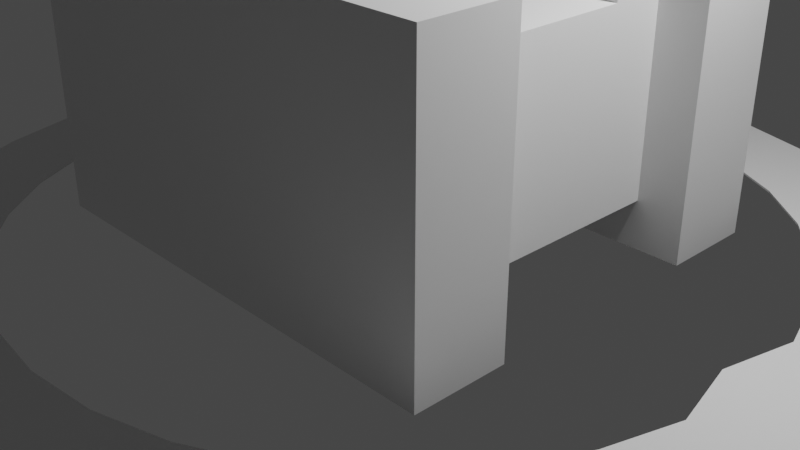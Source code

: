# Source: rough_robot.blend  (saved by Blender 3.6.11; exported with 4.5.12 LTS)
import bpy
from mathutils import Matrix  # noqa: F401  (used for matrix-valued properties, if any)

bpy.ops.wm.read_factory_settings(use_empty=True)
scene = bpy.context.scene
scene.name = 'Scene'

# ---- collections
col_collection = bpy.data.collections.new('Collection'); scene.collection.children.link(col_collection)

# ---- world
world_world = bpy.data.worlds.new('World'); scene.world = world_world
world_world.use_nodes = True; world_world.node_tree.nodes.clear()
_N = world_world.node_tree.nodes; _L = world_world.node_tree.links
n0 = _N.new('ShaderNodeOutputWorld'); n0.name = 'World Output'; n0.location = (300, 300)
n1 = _N.new('ShaderNodeBackground'); n1.name = 'Background'; n1.location = (10, 300)
n1.inputs[0].default_value = (0.05088, 0.05088, 0.05088, 1.0)
_L.new(n1.outputs[0], n0.inputs[0])
n0.is_active_output = True
world_world.color = (0.05088, 0.05088, 0.05088)
world_world.use_sun_shadow = False
world_world.sun_shadow_jitter_overblur = 0.0

# ---- cameras
cam_camera = bpy.data.cameras.new('Camera')
cam_camera.clip_end = 100.0
cam_camera.ortho_scale = 7.314

# ---- lights
light_light = bpy.data.lights.new('Light', 'POINT')
light_light.transmission_factor = 0.0
light_light.energy = 1000.0
light_light.shadow_soft_size = 0.1
light_light.shadow_maximum_resolution = 0.006
light_light.use_absolute_resolution = True

# ---- meshes
me_cube_002 = bpy.data.meshes.new('Cube.002')
me_cube_002.from_pydata([(-1.0, -1.0, -1.0), (-1.0, -1.0, 1.0), (-1.0, 1.0, -1.0), (-1.0, 1.0, 1.0), (1.0, -1.0, -1.0), (1.0, -1.0, 1.0), (1.0, 1.0, -1.0), (1.0, 1.0, 1.0)], [], [(0, 1, 3, 2), (2, 3, 7, 6), (6, 7, 5, 4), (4, 5, 1, 0), (2, 6, 4, 0), (7, 3, 1, 5)])
_uv = me_cube_002.uv_layers.new(name='UVMap')
_uv.uv.foreach_set('vector', [0.375, 0.0, 0.625, 0.0, 0.625, 0.25, 0.375, 0.25, 0.375, 0.25, 0.625, 0.25, 0.625, 0.5, 0.375, 0.5, 0.375, 0.5, 0.625, 0.5, 0.625, 0.75, 0.375, 0.75, 0.375, 0.75, 0.625, 0.75, 0.625, 1.0, 0.375, 1.0, 0.125, 0.5, 0.375, 0.5, 0.375, 0.75, 0.125, 0.75, 0.625, 0.5, 0.875, 0.5, 0.875, 0.75, 0.625, 0.75])
me_cube_002.update()
me_cube_003 = bpy.data.meshes.new('Cube.003')
me_cube_003.from_pydata([(-1.0, -1.0, -1.0), (-1.0, -1.0, 1.0), (-1.0, 1.0, -1.0), (-1.0, 1.0, 1.0), (1.0, -1.0, -1.0), (1.0, -1.0, 1.0), (1.0, 1.0, -1.0), (1.0, 1.0, 1.0)], [], [(0, 1, 3, 2), (2, 3, 7, 6), (6, 7, 5, 4), (4, 5, 1, 0), (2, 6, 4, 0), (7, 3, 1, 5)])
_uv = me_cube_003.uv_layers.new(name='UVMap')
_uv.uv.foreach_set('vector', [0.375, 0.0, 0.625, 0.0, 0.625, 0.25, 0.375, 0.25, 0.375, 0.25, 0.625, 0.25, 0.625, 0.5, 0.375, 0.5, 0.375, 0.5, 0.625, 0.5, 0.625, 0.75, 0.375, 0.75, 0.375, 0.75, 0.625, 0.75, 0.625, 1.0, 0.375, 1.0, 0.125, 0.5, 0.375, 0.5, 0.375, 0.75, 0.125, 0.75, 0.625, 0.5, 0.875, 0.5, 0.875, 0.75, 0.625, 0.75])
me_cube_003.update()
me_cube_004 = bpy.data.meshes.new('Cube.004')
me_cube_004.from_pydata([(-1.0, -1.0, -1.0), (-1.0, -1.0, 1.0), (-1.0, 1.0, -1.0), (-1.0, 1.0, 1.0), (1.0, -1.0, -1.0), (1.0, -1.0, 1.0), (1.0, 1.0, -1.0), (1.0, 1.0, 1.0)], [], [(0, 1, 3, 2), (2, 3, 7, 6), (6, 7, 5, 4), (4, 5, 1, 0), (2, 6, 4, 0), (7, 3, 1, 5)])
_uv = me_cube_004.uv_layers.new(name='UVMap')
_uv.uv.foreach_set('vector', [0.375, 0.0, 0.625, 0.0, 0.625, 0.25, 0.375, 0.25, 0.375, 0.25, 0.625, 0.25, 0.625, 0.5, 0.375, 0.5, 0.375, 0.5, 0.625, 0.5, 0.625, 0.75, 0.375, 0.75, 0.375, 0.75, 0.625, 0.75, 0.625, 1.0, 0.375, 1.0, 0.125, 0.5, 0.375, 0.5, 0.375, 0.75, 0.125, 0.75, 0.625, 0.5, 0.875, 0.5, 0.875, 0.75, 0.625, 0.75])
me_cube_004.update()
me_cube_005 = bpy.data.meshes.new('Cube.005')
me_cube_005.from_pydata([(-1.0, -1.0, -1.0), (-1.0, -1.0, 1.0), (-1.0, 1.0, -1.0), (-1.0, 1.0, 1.0), (1.0, -1.0, -1.0), (1.0, -1.0, 1.0), (1.0, 1.0, -1.0), (1.0, 1.0, 1.0)], [], [(0, 1, 3, 2), (2, 3, 7, 6), (6, 7, 5, 4), (4, 5, 1, 0), (2, 6, 4, 0), (7, 3, 1, 5)])
_uv = me_cube_005.uv_layers.new(name='UVMap')
_uv.uv.foreach_set('vector', [0.375, 0.0, 0.625, 0.0, 0.625, 0.25, 0.375, 0.25, 0.375, 0.25, 0.625, 0.25, 0.625, 0.5, 0.375, 0.5, 0.375, 0.5, 0.625, 0.5, 0.625, 0.75, 0.375, 0.75, 0.375, 0.75, 0.625, 0.75, 0.625, 1.0, 0.375, 1.0, 0.125, 0.5, 0.375, 0.5, 0.375, 0.75, 0.125, 0.75, 0.625, 0.5, 0.875, 0.5, 0.875, 0.75, 0.625, 0.75])
me_cube_005.update()
me_cube_006 = bpy.data.meshes.new('Cube.006')
me_cube_006.from_pydata([(-1.0, -1.0, -1.0), (-1.0, -1.0, 1.0), (-1.0, 1.0, -1.0), (-1.0, 1.0, 1.0), (1.0, -1.0, -1.0), (1.0, -1.0, 1.0), (1.0, 1.0, -1.0), (1.0, 1.0, 1.0)], [], [(0, 1, 3, 2), (2, 3, 7, 6), (6, 7, 5, 4), (4, 5, 1, 0), (2, 6, 4, 0), (7, 3, 1, 5)])
_uv = me_cube_006.uv_layers.new(name='UVMap')
_uv.uv.foreach_set('vector', [0.375, 0.0, 0.625, 0.0, 0.625, 0.25, 0.375, 0.25, 0.375, 0.25, 0.625, 0.25, 0.625, 0.5, 0.375, 0.5, 0.375, 0.5, 0.625, 0.5, 0.625, 0.75, 0.375, 0.75, 0.375, 0.75, 0.625, 0.75, 0.625, 1.0, 0.375, 1.0, 0.125, 0.5, 0.375, 0.5, 0.375, 0.75, 0.125, 0.75, 0.625, 0.5, 0.875, 0.5, 0.875, 0.75, 0.625, 0.75])
me_cube_006.update()
me_cylinder = bpy.data.meshes.new('Cylinder')
me_cylinder.from_pydata([(0.0, 1.0, -1.0), (0.0, 1.0, 1.0), (0.1951, 0.9808, -1.0), (0.1951, 0.9808, 1.0), (0.3827, 0.9239, -1.0), (0.3827, 0.9239, 1.0), (0.5556, 0.8315, -1.0), (0.5556, 0.8315, 1.0), (0.7071, 0.7071, -1.0), (0.7071, 0.7071, 1.0), (0.8315, 0.5556, -1.0), (0.8315, 0.5556, 1.0), (0.9239, 0.3827, -1.0), (0.9239, 0.3827, 1.0), (0.9808, 0.1951, -1.0), (0.9808, 0.1951, 1.0), (0.8962, 0.0, -1.0), (0.8962, 0.0, 1.0), (0.9808, -0.1951, -1.0), (0.9808, -0.1951, 1.0), (0.9239, -0.3827, -1.0), (0.9239, -0.3827, 1.0), (0.8315, -0.5556, -1.0), (0.8315, -0.5556, 1.0), (0.7071, -0.7071, -1.0), (0.7071, -0.7071, 1.0), (0.5556, -0.8315, -1.0), (0.5556, -0.8315, 1.0), (0.3827, -0.9239, -1.0), (0.3827, -0.9239, 1.0), (0.1951, -0.9808, -1.0), (0.1951, -0.9808, 1.0), (0.0, -1.0, -1.0), (0.0, -1.0, 1.0), (-0.1951, -0.9808, -1.0), (-0.1951, -0.9808, 1.0), (-0.3827, -0.9239, -1.0), (-0.3827, -0.9239, 1.0), (-0.5556, -0.8315, -1.0), (-0.5556, -0.8315, 1.0), (-0.7071, -0.7071, -1.0), (-0.7071, -0.7071, 1.0), (-0.8315, -0.5556, -1.0), (-0.8315, -0.5556, 1.0), (-0.9239, -0.3827, -1.0), (-0.9239, -0.3827, 1.0), (-0.9808, -0.1951, -1.0), (-0.9808, -0.1951, 1.0), (-1.051, 0.0, -1.0), (-1.051, 0.0, 1.0), (-0.9808, 0.1951, -1.0), (-0.9808, 0.1951, 1.0), (-0.9239, 0.3827, -1.0), (-0.9239, 0.3827, 1.0), (-0.8315, 0.5556, -1.0), (-0.8315, 0.5556, 1.0), (-0.7071, 0.7071, -1.0), (-0.7071, 0.7071, 1.0), (-0.5556, 0.8315, -1.0), (-0.5556, 0.8315, 1.0), (-0.3827, 0.9239, -1.0), (-0.3827, 0.9239, 1.0), (-0.1951, 0.9808, -1.0), (-0.1951, 0.9808, 1.0), (-0.5657, 0.5657, 1.0), (-0.4445, 0.6652, 1.0), (0.0, 0.8, 1.0), (-0.1561, 0.7846, 1.0), (-0.3061, 0.7391, 1.0), (-0.8495, 0.0, 1.0), (-0.7846, -0.1561, 1.0), (-0.5657, -0.5657, 1.0), (-0.6652, -0.4445, 1.0), (-0.7391, -0.3061, 1.0), (0.0, -0.8, 1.0), (0.1561, -0.7846, 1.0), (0.4445, -0.6652, 1.0), (0.5657, -0.5657, 1.0), (0.3061, -0.7391, 1.0), (0.5657, 0.5657, 1.0), (0.6652, 0.4445, 1.0), (0.7846, 0.1561, 1.0), (0.7486, 0.0, 1.0), (0.7391, 0.3061, 1.0), (-0.7846, 0.1561, 1.0), (-0.6652, 0.4445, 1.0), (-0.7391, 0.3061, 1.0), (-0.3061, -0.7391, 1.0), (-0.4445, -0.6652, 1.0), (0.3061, 0.7391, 1.0), (0.1561, 0.7846, 1.0), (-0.1561, -0.7846, 1.0), (0.4445, 0.6652, 1.0), (0.6652, -0.4445, 1.0), (0.7391, -0.3061, 1.0), (0.7846, -0.1561, 1.0), (0.1561, 0.7846, -1.0), (0.3061, 0.7391, -1.0), (0.5657, 0.5657, -1.0), (0.6652, 0.4445, -1.0), (0.4445, 0.6652, -1.0), (0.4445, -0.6652, -1.0), (0.5657, -0.5657, -1.0), (0.7391, -0.3061, -1.0), (0.7846, -0.1561, -1.0), (0.6652, -0.4445, -1.0), (-0.6652, -0.4445, -1.0), (-0.5657, -0.5657, -1.0), (-0.1561, -0.7846, -1.0), (-0.3061, -0.7391, -1.0), (-0.4445, -0.6652, -1.0), (-0.7391, 0.3061, -1.0), (-0.7846, 0.1561, -1.0), (-0.4445, 0.6652, -1.0), (-0.5657, 0.5657, -1.0), (-0.6652, 0.4445, -1.0), (-0.1561, 0.7846, -1.0), (0.0, 0.8, -1.0), (0.3061, -0.7391, -1.0), (0.7391, 0.3061, -1.0), (0.7486, 0.0, -1.0), (0.7846, 0.1561, -1.0), (-0.8495, 0.0, -1.0), (-0.7391, -0.3061, -1.0), (-0.7846, -0.1561, -1.0), (-0.3061, 0.7391, -1.0), (0.0, -0.8, -1.0), (0.1561, -0.7846, -1.0)], [], [(0, 1, 3, 2), (2, 3, 5, 4), (4, 5, 7, 6), (6, 7, 9, 8), (8, 9, 11, 10), (10, 11, 13, 12), (12, 13, 15, 14), (14, 15, 17, 16), (16, 17, 19, 18), (18, 19, 21, 20), (20, 21, 23, 22), (22, 23, 25, 24), (24, 25, 27, 26), (26, 27, 29, 28), (28, 29, 31, 30), (30, 31, 33, 32), (32, 33, 35, 34), (34, 35, 37, 36), (36, 37, 39, 38), (38, 39, 41, 40), (40, 41, 43, 42), (42, 43, 45, 44), (44, 45, 47, 46), (46, 47, 49, 48), (48, 49, 51, 50), (50, 51, 53, 52), (52, 53, 55, 54), (54, 55, 57, 56), (56, 57, 59, 58), (58, 59, 61, 60), (53, 51, 49, 47, 45, 43, 41, 39, 37, 35, 33, 31, 29, 27, 25, 23, 21, 19, 17, 15, 13, 11, 9, 7, 5, 89, 92, 79, 80, 83, 81, 82, 95, 94, 93, 77, 76, 78, 75, 74, 91, 87, 88, 71, 72, 73, 70, 69, 84, 86), (89, 5, 3, 1, 63, 61, 59, 57, 55, 53, 86, 85, 64, 65, 68, 67, 66, 90), (60, 61, 63, 62), (62, 63, 1, 0), (121, 14, 16, 18, 20, 22, 24, 26, 28, 30, 127, 118, 101, 102, 105, 103, 104, 120), (30, 32, 34, 36, 38, 40, 42, 44, 46, 48, 50, 52, 54, 56, 58, 60, 62, 0, 2, 4, 6, 8, 10, 12, 14, 121, 119, 99, 98, 100, 97, 96, 117, 116, 125, 113, 114, 115, 111, 112, 122, 124, 123, 106, 107, 110, 109, 108, 126, 127), (96, 90, 66, 117), (97, 89, 90, 96), (100, 92, 89, 97), (98, 79, 92, 100), (80, 79, 98, 99), (83, 80, 99, 119), (81, 83, 119, 121), (82, 81, 121, 120), (95, 82, 120, 104), (94, 95, 104, 103), (93, 94, 103, 105), (77, 93, 105, 102), (76, 77, 102, 101), (78, 76, 101, 118), (75, 78, 118, 127), (74, 75, 127, 126), (91, 74, 126, 108), (87, 91, 108, 109), (88, 87, 109, 110), (71, 88, 110, 107), (106, 72, 71, 107), (123, 73, 72, 106), (124, 70, 73, 123), (122, 69, 70, 124), (112, 84, 69, 122), (111, 86, 84, 112), (115, 85, 86, 111), (114, 64, 85, 115), (113, 65, 64, 114), (125, 68, 65, 113), (116, 67, 68, 125), (117, 66, 67, 116)])
me_cylinder.polygons.foreach_set('material_index', [0, 0, 0, 0, 0, 0, 0, 0, 0, 0, 0, 0, 0, 0, 0, 0, 0, 0, 0, 0, 0, 0, 0, 0, 0, 0, 0, 0, 0, 0, 0, 0, 0, 0, 0, 0, 4120, 4120, 4120, 4120, 4120, 4120, 4120, 4120, 4120, 4120, 4120, 4120, 4120, 4120, 4120, 4120, 4120, 4120, 4120, 4120, 4120, 4120, 4120, 4120, 4120, 4120, 4120, 4120, 4120, 4120, 4120, 4120])
_uv = me_cylinder.uv_layers.new(name='UVMap')
_uv.uv.foreach_set('vector', [1.0, 0.5, 1.0, 1.0, 0.9688, 1.0, 0.9688, 0.5, 0.9688, 0.5, 0.9688, 1.0, 0.9375, 1.0, 0.9375, 0.5, 0.9375, 0.5, 0.9375, 1.0, 0.9062, 1.0, 0.9062, 0.5, 0.9062, 0.5, 0.9062, 1.0, 0.875, 1.0, 0.875, 0.5, 0.875, 0.5, 0.875, 1.0, 0.8438, 1.0, 0.8438, 0.5, 0.8438, 0.5, 0.8438, 1.0, 0.8125, 1.0, 0.8125, 0.5, 0.8125, 0.5, 0.8125, 1.0, 0.7812, 1.0, 0.7812, 0.5, 0.7812, 0.5, 0.7812, 1.0, 0.75, 1.0, 0.75, 0.5, 0.75, 0.5, 0.75, 1.0, 0.7188, 1.0, 0.7188, 0.5, 0.7188, 0.5, 0.7188, 1.0, 0.6875, 1.0, 0.6875, 0.5, 0.6875, 0.5, 0.6875, 1.0, 0.6562, 1.0, 0.6562, 0.5, 0.6562, 0.5, 0.6562, 1.0, 0.625, 1.0, 0.625, 0.5, 0.625, 0.5, 0.625, 1.0, 0.5938, 1.0, 0.5938, 0.5, 0.5938, 0.5, 0.5938, 1.0, 0.5625, 1.0, 0.5625, 0.5, 0.5625, 0.5, 0.5625, 1.0, 0.5312, 1.0, 0.5312, 0.5, 0.5312, 0.5, 0.5312, 1.0, 0.5, 1.0, 0.5, 0.5, 0.5, 0.5, 0.5, 1.0, 0.4688, 1.0, 0.4688, 0.5, 0.4688, 0.5, 0.4688, 1.0, 0.4375, 1.0, 0.4375, 0.5, 0.4375, 0.5, 0.4375, 1.0, 0.4062, 1.0, 0.4062, 0.5, 0.4062, 0.5, 0.4062, 1.0, 0.375, 1.0, 0.375, 0.5, 0.375, 0.5, 0.375, 1.0, 0.3438, 1.0, 0.3438, 0.5, 0.3438, 0.5, 0.3438, 1.0, 0.3125, 1.0, 0.3125, 0.5, 0.3125, 0.5, 0.3125, 1.0, 0.2812, 1.0, 0.2812, 0.5, 0.2812, 0.5, 0.2812, 1.0, 0.25, 1.0, 0.25, 0.5, 0.25, 0.5, 0.25, 1.0, 0.2188, 1.0, 0.2188, 0.5, 0.2188, 0.5, 0.2188, 1.0, 0.1875, 1.0, 0.1875, 0.5, 0.1875, 0.5, 0.1875, 1.0, 0.1562, 1.0, 0.1562, 0.5, 0.1562, 0.5, 0.1562, 1.0, 0.125, 1.0, 0.125, 0.5, 0.125, 0.5, 0.125, 1.0, 0.09375, 1.0, 0.09375, 0.5, 0.09375, 0.5, 0.09375, 1.0, 0.0625, 1.0, 0.0625, 0.5, 0.02827, 0.3418, 0.01461, 0.2968, 0.01, 0.25, 0.01461, 0.2032, 0.02827, 0.1582, 0.05045, 0.1167, 0.08029, 0.08029, 0.1167, 0.05045, 0.1582, 0.02827, 0.2032, 0.01461, 0.25, 0.01, 0.2968, 0.01461, 0.3418, 0.02827, 0.3833, 0.05045, 0.4197, 0.08029, 0.4496, 0.1167, 0.4717, 0.1582, 0.4854, 0.2032, 0.49, 0.25, 0.4854, 0.2968, 0.4717, 0.3418, 0.4496, 0.3833, 0.4197, 0.4197, 0.3833, 0.4496, 0.3418, 0.4717, 0.3235, 0.4274, 0.3567, 0.4096, 0.3858, 0.3858, 0.4096, 0.3567, 0.4274, 0.3235, 0.4383, 0.2875, 0.442, 0.25, 0.4383, 0.2125, 0.4274, 0.1765, 0.4096, 0.1433, 0.3858, 0.1142, 0.3567, 0.09036, 0.3235, 0.07262, 0.2875, 0.06169, 0.25, 0.058, 0.2125, 0.06169, 0.1765, 0.07262, 0.1433, 0.09036, 0.1142, 0.1142, 0.09036, 0.1433, 0.07262, 0.1765, 0.06169, 0.2125, 0.058, 0.25, 0.06169, 0.2875, 0.07262, 0.3235, 0.3235, 0.4274, 0.3418, 0.4717, 0.2968, 0.4854, 0.25, 0.49, 0.2032, 0.4854, 0.1582, 0.4717, 0.1167, 0.4496, 0.08029, 0.4197, 0.05045, 0.3833, 0.02827, 0.3418, 0.07262, 0.3235, 0.09036, 0.3567, 0.1142, 0.3858, 0.1433, 0.4096, 0.1765, 0.4274, 0.2125, 0.4383, 0.25, 0.442, 0.2875, 0.4383, 0.0625, 0.5, 0.0625, 1.0, 0.03125, 1.0, 0.03125, 0.5, 0.03125, 0.5, 0.03125, 1.0, 0.0, 1.0, 0.0, 0.5, 0.9383, 0.2875, 0.9854, 0.2968, 0.99, 0.25, 0.9854, 0.2032, 0.9717, 0.1582, 0.9496, 0.1167, 0.9197, 0.08029, 0.8833, 0.05045, 0.8418, 0.02827, 0.7968, 0.01461, 0.7875, 0.06169, 0.8235, 0.07262, 0.8567, 0.09036, 0.8858, 0.1142, 0.9096, 0.1433, 0.9274, 0.1765, 0.9383, 0.2125, 0.942, 0.25, 0.7968, 0.01461, 0.75, 0.01, 0.7032, 0.01461, 0.6582, 0.02827, 0.6167, 0.05045, 0.5803, 0.08029, 0.5504, 0.1167, 0.5283, 0.1582, 0.5146, 0.2032, 0.51, 0.25, 0.5146, 0.2968, 0.5283, 0.3418, 0.5504, 0.3833, 0.5803, 0.4197, 0.6167, 0.4496, 0.6582, 0.4717, 0.7032, 0.4854, 0.75, 0.49, 0.7968, 0.4854, 0.8418, 0.4717, 0.8833, 0.4496, 0.9197, 0.4197, 0.9496, 0.3833, 0.9717, 0.3418, 0.9854, 0.2968, 0.9383, 0.2875, 0.9274, 0.3235, 0.9096, 0.3567, 0.8858, 0.3858, 0.8567, 0.4096, 0.8235, 0.4274, 0.7875, 0.4383, 0.75, 0.442, 0.7125, 0.4383, 0.6765, 0.4274, 0.6433, 0.4096, 0.6142, 0.3858, 0.5904, 0.3567, 0.5726, 0.3235, 0.5617, 0.2875, 0.558, 0.25, 0.5617, 0.2125, 0.5726, 0.1765, 0.5904, 0.1433, 0.6142, 0.1142, 0.6433, 0.09036, 0.6765, 0.07262, 0.7125, 0.06169, 0.75, 0.058, 0.7875, 0.06169, 0.9688, 0.7463, 0.9688, 0.7513, 1.0, 0.7513, 1.0, 0.7463, 0.9375, 0.7463, 0.9375, 0.7513, 0.9688, 0.7513, 0.9688, 0.7463, 0.9062, 0.7463, 0.9062, 0.7513, 0.9375, 0.7513, 0.9375, 0.7463, 0.875, 0.7463, 0.875, 0.7513, 0.9062, 0.7513, 0.9062, 0.7463, 0.8438, 0.7513, 0.875, 0.7513, 0.875, 0.7463, 0.8438, 0.7463, 0.8125, 0.7513, 0.8438, 0.7513, 0.8438, 0.7463, 0.8125, 0.7463, 0.7812, 0.7513, 0.8125, 0.7513, 0.8125, 0.7463, 0.7812, 0.7463, 0.75, 0.7513, 0.7812, 0.7513, 0.7812, 0.7463, 0.75, 0.7463, 0.7188, 0.7513, 0.75, 0.7513, 0.75, 0.7463, 0.7188, 0.7463, 0.6875, 0.7513, 0.7188, 0.7513, 0.7188, 0.7463, 0.6875, 0.7463, 0.6562, 0.7513, 0.6875, 0.7513, 0.6875, 0.7463, 0.6562, 0.7463, 0.625, 0.7513, 0.6562, 0.7513, 0.6562, 0.7463, 0.625, 0.7463, 0.5938, 0.7513, 0.625, 0.7513, 0.625, 0.7463, 0.5938, 0.7463, 0.5625, 0.7513, 0.5938, 0.7513, 0.5938, 0.7463, 0.5625, 0.7463, 0.5312, 0.7513, 0.5625, 0.7513, 0.5625, 0.7463, 0.5312, 0.7463, 0.5, 0.7513, 0.5312, 0.7513, 0.5312, 0.7463, 0.5, 0.7463, 0.4688, 0.7513, 0.5, 0.7513, 0.5, 0.7463, 0.4688, 0.7463, 0.4375, 0.7513, 0.4688, 0.7513, 0.4688, 0.7463, 0.4375, 0.7463, 0.4062, 0.7513, 0.4375, 0.7513, 0.4375, 0.7463, 0.4062, 0.7463, 0.375, 0.7513, 0.4062, 0.7513, 0.4062, 0.7463, 0.375, 0.7463, 0.3438, 0.7463, 0.3438, 0.7513, 0.375, 0.7513, 0.375, 0.7463, 0.3125, 0.7463, 0.3125, 0.7513, 0.3438, 0.7513, 0.3438, 0.7463, 0.2812, 0.7463, 0.2812, 0.7513, 0.3125, 0.7513, 0.3125, 0.7463, 0.25, 0.7463, 0.25, 0.7513, 0.2812, 0.7513, 0.2812, 0.7463, 0.2188, 0.7463, 0.2188, 0.7513, 0.25, 0.7513, 0.25, 0.7463, 0.1875, 0.7463, 0.1875, 0.7513, 0.2188, 0.7513, 0.2188, 0.7463, 0.1562, 0.7463, 0.1562, 0.7513, 0.1875, 0.7513, 0.1875, 0.7463, 0.125, 0.7463, 0.125, 0.7513, 0.1562, 0.7513, 0.1562, 0.7463, 0.09375, 0.7463, 0.09375, 0.7513, 0.125, 0.7513, 0.125, 0.7463, 0.0625, 0.7463, 0.0625, 0.7513, 0.09375, 0.7513, 0.09375, 0.7463, 0.03125, 0.7463, 0.03125, 0.7513, 0.0625, 0.7513, 0.0625, 0.7463, 0.0, 0.7463, 0.0, 0.7513, 0.03125, 0.7513, 0.03125, 0.7463])
me_cylinder.update()

# ---- objects
ob_light = bpy.data.objects.new('Light', light_light)
ob_camera = bpy.data.objects.new('Camera', cam_camera)
ob_cube = bpy.data.objects.new('Cube', me_cube_002)
ob_cube_001 = bpy.data.objects.new('Cube.001', me_cube_003)
ob_cube_002 = bpy.data.objects.new('Cube.002', me_cube_004)
ob_cube_003 = bpy.data.objects.new('Cube.003', me_cube_005)
ob_cube_004 = bpy.data.objects.new('Cube.004', me_cube_006)
ob_cylinder = bpy.data.objects.new('Cylinder', me_cylinder)

# ---- transforms, parenting, visibility, modifiers, constraints
ob_light.location = (4.076, 1.005, 5.904)
ob_light.rotation_euler = (0.6503, 0.05522, 1.866)
ob_light.lock_rotations_4d = False
ob_light.empty_display_type = 'ARROWS'
ob_light.color = (0.0, 0.0, 0.0, 0.0)
ob_light.lineart.crease_threshold = 0.0
ob_camera.location = (7.359, -6.926, 4.958)
ob_camera.rotation_euler = (1.109, 0.0, 0.8149)
ob_camera.lock_rotations_4d = False
ob_camera.empty_display_type = 'ARROWS'
ob_camera.color = (0.0, 0.0, 0.0, 0.0)
ob_camera.display_type = 'WIRE'
ob_camera.lineart.crease_threshold = 0.0
ob_cube.location = (0.0, 0.0, 1.5)
ob_cube.scale = (2.0, 1.2, 1.0)
ob_cube_001.location = (0.0, 1.7, 1.5)
ob_cube_001.scale = (2.5, 0.5, 1.5)
ob_cube_002.location = (0.0, -1.7, 1.5)
ob_cube_002.scale = (2.5, 0.5, 1.5)
ob_cube_003.location = (0.0, 0.8, 2.7)
ob_cube_003.scale = (2.0, 0.2, 0.2)
ob_cube_004.location = (-1.2, 0.8, 2.7)
ob_cube_004.scale = (1.0, 0.1, 0.1)
ob_cylinder.location = (0.0, 0.0, -0.005)
ob_cylinder.scale = (5.0, 5.0, 0.01)

# ---- collection membership
col_collection.objects.link(ob_light)
col_collection.objects.link(ob_camera)
col_collection.objects.link(ob_cube)
col_collection.objects.link(ob_cube_001)
col_collection.objects.link(ob_cube_002)
col_collection.objects.link(ob_cube_003)
col_collection.objects.link(ob_cube_004)
col_collection.objects.link(ob_cylinder)

# ---- scene / render settings (as saved in the file)
scene.camera = ob_camera
scene.frame_start = 1; scene.frame_end = 250; scene.frame_set(1)
scene.render.engine = 'BLENDER_EEVEE_NEXT'
scene.cycles.sampling_pattern = 'TABULATED_SOBOL'
scene.view_settings.view_transform = 'Filmic'
bpy.context.view_layer.update()
